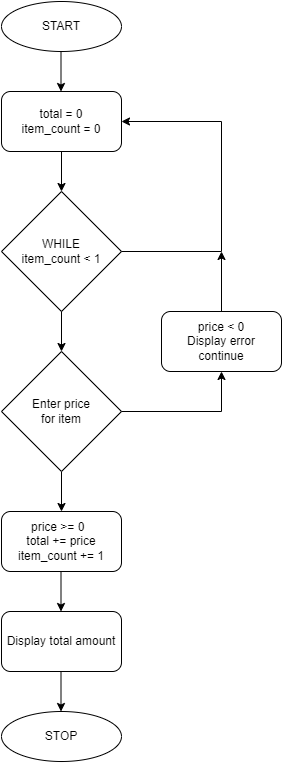

The diagram above was exported from draw.io. Its source (the exported page's mxGraphModel, read from the mxfile embedded in the PNG):
<mxGraphModel dx="2625" dy="1208" grid="1" gridSize="10" guides="1" tooltips="1" connect="1" arrows="1" fold="1" page="1" pageScale="1" pageWidth="827" pageHeight="1169" math="0" shadow="0">
  <root>
    <mxCell id="WIyWlLk6GJQsqaUBKTNV-0" />
    <mxCell id="WIyWlLk6GJQsqaUBKTNV-1" parent="WIyWlLk6GJQsqaUBKTNV-0" />
    <mxCell id="AKWj866Kypxqu2_TIjGo-1" value="" style="endArrow=classic;html=1;rounded=0;exitX=0.5;exitY=1;exitDx=0;exitDy=0;" edge="1" parent="WIyWlLk6GJQsqaUBKTNV-1">
      <mxGeometry width="50" height="50" relative="1" as="geometry">
        <mxPoint x="399.5" y="80" as="sourcePoint" />
        <mxPoint x="399.5" y="120" as="targetPoint" />
      </mxGeometry>
    </mxCell>
    <mxCell id="AKWj866Kypxqu2_TIjGo-2" value="START" style="ellipse;whiteSpace=wrap;html=1;" vertex="1" parent="WIyWlLk6GJQsqaUBKTNV-1">
      <mxGeometry x="340" y="30" width="120" height="50" as="geometry" />
    </mxCell>
    <mxCell id="AKWj866Kypxqu2_TIjGo-3" value="&lt;div&gt;total = 0&lt;/div&gt;&lt;div&gt;item_count = 0&lt;/div&gt;" style="rounded=1;whiteSpace=wrap;html=1;" vertex="1" parent="WIyWlLk6GJQsqaUBKTNV-1">
      <mxGeometry x="340" y="120" width="120" height="60" as="geometry" />
    </mxCell>
    <mxCell id="AKWj866Kypxqu2_TIjGo-4" value="" style="endArrow=classic;html=1;rounded=0;exitX=0.5;exitY=1;exitDx=0;exitDy=0;" edge="1" parent="WIyWlLk6GJQsqaUBKTNV-1" source="AKWj866Kypxqu2_TIjGo-3">
      <mxGeometry width="50" height="50" relative="1" as="geometry">
        <mxPoint x="390" y="320" as="sourcePoint" />
        <mxPoint x="400" y="220" as="targetPoint" />
      </mxGeometry>
    </mxCell>
    <mxCell id="AKWj866Kypxqu2_TIjGo-5" value="WHILE &lt;br&gt;item_count &amp;lt; 1" style="rhombus;whiteSpace=wrap;html=1;" vertex="1" parent="WIyWlLk6GJQsqaUBKTNV-1">
      <mxGeometry x="340" y="220" width="120" height="120" as="geometry" />
    </mxCell>
    <mxCell id="AKWj866Kypxqu2_TIjGo-6" value="" style="endArrow=none;html=1;rounded=0;exitX=1;exitY=0.5;exitDx=0;exitDy=0;" edge="1" parent="WIyWlLk6GJQsqaUBKTNV-1" source="AKWj866Kypxqu2_TIjGo-5">
      <mxGeometry width="50" height="50" relative="1" as="geometry">
        <mxPoint x="390" y="230" as="sourcePoint" />
        <mxPoint x="560" y="280" as="targetPoint" />
      </mxGeometry>
    </mxCell>
    <mxCell id="AKWj866Kypxqu2_TIjGo-7" value="" style="endArrow=none;html=1;rounded=0;" edge="1" parent="WIyWlLk6GJQsqaUBKTNV-1">
      <mxGeometry width="50" height="50" relative="1" as="geometry">
        <mxPoint x="560" y="280" as="sourcePoint" />
        <mxPoint x="560" y="150" as="targetPoint" />
      </mxGeometry>
    </mxCell>
    <mxCell id="AKWj866Kypxqu2_TIjGo-9" value="" style="endArrow=classic;html=1;rounded=0;entryX=1;entryY=0.5;entryDx=0;entryDy=0;" edge="1" parent="WIyWlLk6GJQsqaUBKTNV-1" target="AKWj866Kypxqu2_TIjGo-3">
      <mxGeometry width="50" height="50" relative="1" as="geometry">
        <mxPoint x="560" y="150" as="sourcePoint" />
        <mxPoint x="610" y="110" as="targetPoint" />
      </mxGeometry>
    </mxCell>
    <mxCell id="AKWj866Kypxqu2_TIjGo-10" value="" style="endArrow=classic;html=1;rounded=0;exitX=0.5;exitY=1;exitDx=0;exitDy=0;" edge="1" parent="WIyWlLk6GJQsqaUBKTNV-1" source="AKWj866Kypxqu2_TIjGo-5">
      <mxGeometry width="50" height="50" relative="1" as="geometry">
        <mxPoint x="390" y="430" as="sourcePoint" />
        <mxPoint x="400" y="380" as="targetPoint" />
      </mxGeometry>
    </mxCell>
    <mxCell id="AKWj866Kypxqu2_TIjGo-12" value="&lt;div&gt;price &amp;lt; 0&lt;/div&gt;&lt;div&gt;Display error&lt;/div&gt;&lt;div&gt;continue&lt;/div&gt;" style="rounded=1;whiteSpace=wrap;html=1;" vertex="1" parent="WIyWlLk6GJQsqaUBKTNV-1">
      <mxGeometry x="500" y="340" width="120" height="60" as="geometry" />
    </mxCell>
    <mxCell id="AKWj866Kypxqu2_TIjGo-16" value="" style="endArrow=classic;html=1;rounded=0;exitX=0.5;exitY=1;exitDx=0;exitDy=0;" edge="1" parent="WIyWlLk6GJQsqaUBKTNV-1">
      <mxGeometry width="50" height="50" relative="1" as="geometry">
        <mxPoint x="400" y="500" as="sourcePoint" />
        <mxPoint x="400" y="540" as="targetPoint" />
      </mxGeometry>
    </mxCell>
    <mxCell id="AKWj866Kypxqu2_TIjGo-18" value="" style="endArrow=classic;html=1;rounded=0;exitX=0.5;exitY=1;exitDx=0;exitDy=0;" edge="1" parent="WIyWlLk6GJQsqaUBKTNV-1">
      <mxGeometry width="50" height="50" relative="1" as="geometry">
        <mxPoint x="399.5" y="600" as="sourcePoint" />
        <mxPoint x="399.5" y="640" as="targetPoint" />
      </mxGeometry>
    </mxCell>
    <mxCell id="AKWj866Kypxqu2_TIjGo-19" value="&lt;div&gt;price &amp;gt;= 0&amp;nbsp;&amp;nbsp;&lt;/div&gt;&lt;div&gt;total += price&lt;/div&gt;&lt;div&gt;item_count += 1&lt;/div&gt;" style="rounded=1;whiteSpace=wrap;html=1;" vertex="1" parent="WIyWlLk6GJQsqaUBKTNV-1">
      <mxGeometry x="340" y="540" width="120" height="60" as="geometry" />
    </mxCell>
    <mxCell id="AKWj866Kypxqu2_TIjGo-20" value="Enter price&lt;br style=&quot;border-color: var(--border-color);&quot;&gt;for item" style="rhombus;whiteSpace=wrap;html=1;" vertex="1" parent="WIyWlLk6GJQsqaUBKTNV-1">
      <mxGeometry x="340" y="380" width="120" height="120" as="geometry" />
    </mxCell>
    <mxCell id="AKWj866Kypxqu2_TIjGo-21" value="" style="endArrow=none;html=1;rounded=0;exitX=1;exitY=0.5;exitDx=0;exitDy=0;" edge="1" parent="WIyWlLk6GJQsqaUBKTNV-1" source="AKWj866Kypxqu2_TIjGo-20">
      <mxGeometry width="50" height="50" relative="1" as="geometry">
        <mxPoint x="390" y="420" as="sourcePoint" />
        <mxPoint x="560" y="440" as="targetPoint" />
      </mxGeometry>
    </mxCell>
    <mxCell id="AKWj866Kypxqu2_TIjGo-22" value="" style="endArrow=classic;html=1;rounded=0;" edge="1" parent="WIyWlLk6GJQsqaUBKTNV-1">
      <mxGeometry width="50" height="50" relative="1" as="geometry">
        <mxPoint x="560" y="440" as="sourcePoint" />
        <mxPoint x="560" y="400" as="targetPoint" />
      </mxGeometry>
    </mxCell>
    <mxCell id="AKWj866Kypxqu2_TIjGo-23" value="" style="endArrow=classic;html=1;rounded=0;exitX=0.5;exitY=0;exitDx=0;exitDy=0;" edge="1" parent="WIyWlLk6GJQsqaUBKTNV-1" source="AKWj866Kypxqu2_TIjGo-12">
      <mxGeometry width="50" height="50" relative="1" as="geometry">
        <mxPoint x="430" y="350" as="sourcePoint" />
        <mxPoint x="560" y="280" as="targetPoint" />
      </mxGeometry>
    </mxCell>
    <mxCell id="AKWj866Kypxqu2_TIjGo-27" value="" style="endArrow=classic;html=1;rounded=0;exitX=0.5;exitY=1;exitDx=0;exitDy=0;" edge="1" parent="WIyWlLk6GJQsqaUBKTNV-1">
      <mxGeometry width="50" height="50" relative="1" as="geometry">
        <mxPoint x="399.5" y="700" as="sourcePoint" />
        <mxPoint x="399.5" y="740" as="targetPoint" />
      </mxGeometry>
    </mxCell>
    <mxCell id="AKWj866Kypxqu2_TIjGo-28" value="Display total amount" style="rounded=1;whiteSpace=wrap;html=1;" vertex="1" parent="WIyWlLk6GJQsqaUBKTNV-1">
      <mxGeometry x="340" y="640" width="120" height="60" as="geometry" />
    </mxCell>
    <mxCell id="AKWj866Kypxqu2_TIjGo-29" value="STOP" style="ellipse;whiteSpace=wrap;html=1;" vertex="1" parent="WIyWlLk6GJQsqaUBKTNV-1">
      <mxGeometry x="340" y="740" width="120" height="50" as="geometry" />
    </mxCell>
  </root>
</mxGraphModel>